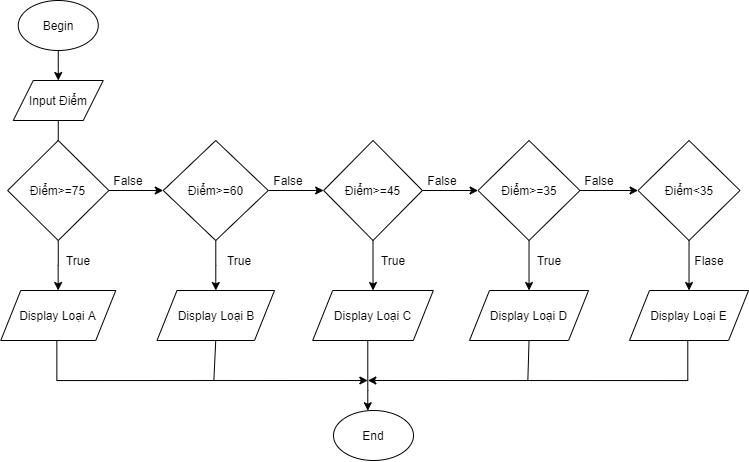

The diagram above was exported from draw.io. Its source (the exported page's mxGraphModel, read from the mxfile embedded in the PNG):
<mxGraphModel dx="847" dy="599" grid="1" gridSize="10" guides="1" tooltips="1" connect="1" arrows="1" fold="1" page="1" pageScale="1" pageWidth="827" pageHeight="1169" math="0" shadow="0">
  <root>
    <mxCell id="0" />
    <mxCell id="1" parent="0" />
    <mxCell id="F5IZKDOEUOWARdVStnKG-128" value="End&lt;br&gt;" style="ellipse;whiteSpace=wrap;html=1;fontSize=12;" vertex="1" parent="1">
      <mxGeometry x="374" y="420" width="80" height="50" as="geometry" />
    </mxCell>
    <mxCell id="F5IZKDOEUOWARdVStnKG-129" value="Begin" style="ellipse;whiteSpace=wrap;html=1;fontSize=12;" vertex="1" parent="1">
      <mxGeometry x="58.75" y="10" width="80" height="50" as="geometry" />
    </mxCell>
    <mxCell id="F5IZKDOEUOWARdVStnKG-130" value="" style="edgeStyle=orthogonalEdgeStyle;rounded=0;orthogonalLoop=1;jettySize=auto;html=1;fontSize=12;" edge="1" parent="1" source="F5IZKDOEUOWARdVStnKG-131" target="F5IZKDOEUOWARdVStnKG-134">
      <mxGeometry relative="1" as="geometry" />
    </mxCell>
    <mxCell id="F5IZKDOEUOWARdVStnKG-131" value="Input Điểm" style="shape=parallelogram;perimeter=parallelogramPerimeter;whiteSpace=wrap;html=1;fixedSize=1;fontSize=12;" vertex="1" parent="1">
      <mxGeometry x="53.75" y="90" width="90" height="40" as="geometry" />
    </mxCell>
    <mxCell id="F5IZKDOEUOWARdVStnKG-132" value="" style="edgeStyle=orthogonalEdgeStyle;rounded=0;orthogonalLoop=1;jettySize=auto;html=1;fontSize=12;" edge="1" parent="1" source="F5IZKDOEUOWARdVStnKG-134" target="F5IZKDOEUOWARdVStnKG-136">
      <mxGeometry relative="1" as="geometry" />
    </mxCell>
    <mxCell id="F5IZKDOEUOWARdVStnKG-133" value="" style="edgeStyle=orthogonalEdgeStyle;rounded=0;orthogonalLoop=1;jettySize=auto;html=1;fontSize=12;" edge="1" parent="1" source="F5IZKDOEUOWARdVStnKG-134" target="F5IZKDOEUOWARdVStnKG-140">
      <mxGeometry relative="1" as="geometry" />
    </mxCell>
    <mxCell id="F5IZKDOEUOWARdVStnKG-134" value="Điểm&amp;gt;=75" style="rhombus;whiteSpace=wrap;html=1;" vertex="1" parent="1">
      <mxGeometry x="48.13" y="150" width="101.25" height="100" as="geometry" />
    </mxCell>
    <mxCell id="F5IZKDOEUOWARdVStnKG-135" value="" style="edgeStyle=orthogonalEdgeStyle;rounded=0;orthogonalLoop=1;jettySize=auto;html=1;fontSize=12;" edge="1" parent="1" source="F5IZKDOEUOWARdVStnKG-136">
      <mxGeometry relative="1" as="geometry">
        <mxPoint x="408.35" y="390" as="targetPoint" />
        <Array as="points">
          <mxPoint x="97.35" y="390" />
        </Array>
      </mxGeometry>
    </mxCell>
    <mxCell id="F5IZKDOEUOWARdVStnKG-136" value="Display Loại A" style="shape=parallelogram;perimeter=parallelogramPerimeter;whiteSpace=wrap;html=1;fixedSize=1;" vertex="1" parent="1">
      <mxGeometry x="41.25" y="300" width="115" height="50" as="geometry" />
    </mxCell>
    <mxCell id="F5IZKDOEUOWARdVStnKG-137" value="" style="endArrow=classic;html=1;fontSize=12;exitX=0.5;exitY=1;exitDx=0;exitDy=0;" edge="1" parent="1" source="F5IZKDOEUOWARdVStnKG-129">
      <mxGeometry width="50" height="50" relative="1" as="geometry">
        <mxPoint x="73.75" y="250" as="sourcePoint" />
        <mxPoint x="98.75" y="90" as="targetPoint" />
      </mxGeometry>
    </mxCell>
    <mxCell id="F5IZKDOEUOWARdVStnKG-138" value="" style="edgeStyle=orthogonalEdgeStyle;rounded=0;orthogonalLoop=1;jettySize=auto;html=1;fontSize=12;" edge="1" parent="1" source="F5IZKDOEUOWARdVStnKG-140" target="F5IZKDOEUOWARdVStnKG-141">
      <mxGeometry relative="1" as="geometry" />
    </mxCell>
    <mxCell id="F5IZKDOEUOWARdVStnKG-139" value="" style="edgeStyle=orthogonalEdgeStyle;rounded=0;orthogonalLoop=1;jettySize=auto;html=1;fontSize=12;" edge="1" parent="1" source="F5IZKDOEUOWARdVStnKG-140" target="F5IZKDOEUOWARdVStnKG-144">
      <mxGeometry relative="1" as="geometry" />
    </mxCell>
    <mxCell id="F5IZKDOEUOWARdVStnKG-140" value="Điểm&amp;gt;=60" style="rhombus;whiteSpace=wrap;html=1;" vertex="1" parent="1">
      <mxGeometry x="203.75" y="150" width="105" height="100" as="geometry" />
    </mxCell>
    <mxCell id="F5IZKDOEUOWARdVStnKG-141" value="Display Loại B" style="shape=parallelogram;perimeter=parallelogramPerimeter;whiteSpace=wrap;html=1;fixedSize=1;" vertex="1" parent="1">
      <mxGeometry x="197.5" y="300" width="117.5" height="50" as="geometry" />
    </mxCell>
    <mxCell id="F5IZKDOEUOWARdVStnKG-142" value="" style="edgeStyle=orthogonalEdgeStyle;rounded=0;orthogonalLoop=1;jettySize=auto;html=1;fontSize=12;" edge="1" parent="1" source="F5IZKDOEUOWARdVStnKG-144" target="F5IZKDOEUOWARdVStnKG-146">
      <mxGeometry relative="1" as="geometry" />
    </mxCell>
    <mxCell id="F5IZKDOEUOWARdVStnKG-143" value="" style="edgeStyle=orthogonalEdgeStyle;rounded=0;orthogonalLoop=1;jettySize=auto;html=1;fontSize=12;" edge="1" parent="1" source="F5IZKDOEUOWARdVStnKG-144" target="F5IZKDOEUOWARdVStnKG-149">
      <mxGeometry relative="1" as="geometry" />
    </mxCell>
    <mxCell id="F5IZKDOEUOWARdVStnKG-144" value="&lt;span&gt;Điểm&amp;gt;=45&lt;/span&gt;" style="rhombus;whiteSpace=wrap;html=1;" vertex="1" parent="1">
      <mxGeometry x="364.13" y="150" width="98.75" height="100" as="geometry" />
    </mxCell>
    <mxCell id="F5IZKDOEUOWARdVStnKG-145" value="" style="edgeStyle=orthogonalEdgeStyle;rounded=0;orthogonalLoop=1;jettySize=auto;html=1;fontSize=12;" edge="1" parent="1" source="F5IZKDOEUOWARdVStnKG-146" target="F5IZKDOEUOWARdVStnKG-128">
      <mxGeometry relative="1" as="geometry">
        <Array as="points">
          <mxPoint x="408.35" y="400" />
          <mxPoint x="408.35" y="400" />
        </Array>
      </mxGeometry>
    </mxCell>
    <mxCell id="F5IZKDOEUOWARdVStnKG-146" value="Display Loại C&lt;br&gt;" style="shape=parallelogram;perimeter=parallelogramPerimeter;whiteSpace=wrap;html=1;fixedSize=1;" vertex="1" parent="1">
      <mxGeometry x="353.19" y="300" width="120.63" height="50" as="geometry" />
    </mxCell>
    <mxCell id="F5IZKDOEUOWARdVStnKG-147" value="" style="edgeStyle=orthogonalEdgeStyle;rounded=0;orthogonalLoop=1;jettySize=auto;html=1;fontSize=12;" edge="1" parent="1" source="F5IZKDOEUOWARdVStnKG-149" target="F5IZKDOEUOWARdVStnKG-150">
      <mxGeometry relative="1" as="geometry" />
    </mxCell>
    <mxCell id="F5IZKDOEUOWARdVStnKG-148" value="" style="edgeStyle=orthogonalEdgeStyle;rounded=0;orthogonalLoop=1;jettySize=auto;html=1;fontSize=12;" edge="1" parent="1" source="F5IZKDOEUOWARdVStnKG-149" target="F5IZKDOEUOWARdVStnKG-152">
      <mxGeometry relative="1" as="geometry" />
    </mxCell>
    <mxCell id="F5IZKDOEUOWARdVStnKG-149" value="&lt;span&gt;Điểm&amp;gt;=35&lt;/span&gt;" style="rhombus;whiteSpace=wrap;html=1;" vertex="1" parent="1">
      <mxGeometry x="518.59" y="150" width="101.88" height="100" as="geometry" />
    </mxCell>
    <mxCell id="F5IZKDOEUOWARdVStnKG-150" value="Display Loại D" style="shape=parallelogram;perimeter=parallelogramPerimeter;whiteSpace=wrap;html=1;fixedSize=1;" vertex="1" parent="1">
      <mxGeometry x="510.00000000000006" y="300" width="119.06" height="50" as="geometry" />
    </mxCell>
    <mxCell id="F5IZKDOEUOWARdVStnKG-151" value="" style="edgeStyle=orthogonalEdgeStyle;rounded=0;orthogonalLoop=1;jettySize=auto;html=1;fontSize=12;" edge="1" parent="1" source="F5IZKDOEUOWARdVStnKG-152" target="F5IZKDOEUOWARdVStnKG-154">
      <mxGeometry relative="1" as="geometry" />
    </mxCell>
    <mxCell id="F5IZKDOEUOWARdVStnKG-152" value="&lt;span&gt;Điểm&amp;lt;35&lt;/span&gt;" style="rhombus;whiteSpace=wrap;html=1;" vertex="1" parent="1">
      <mxGeometry x="678.5899999999999" y="150" width="101.88" height="100" as="geometry" />
    </mxCell>
    <mxCell id="F5IZKDOEUOWARdVStnKG-153" value="" style="edgeStyle=orthogonalEdgeStyle;rounded=0;orthogonalLoop=1;jettySize=auto;html=1;fontSize=12;" edge="1" parent="1" source="F5IZKDOEUOWARdVStnKG-154">
      <mxGeometry relative="1" as="geometry">
        <mxPoint x="408.35" y="390" as="targetPoint" />
        <Array as="points">
          <mxPoint x="728.35" y="390" />
        </Array>
      </mxGeometry>
    </mxCell>
    <mxCell id="F5IZKDOEUOWARdVStnKG-154" value="Display Loại E" style="shape=parallelogram;perimeter=parallelogramPerimeter;whiteSpace=wrap;html=1;fixedSize=1;" vertex="1" parent="1">
      <mxGeometry x="670.0000000000001" y="300" width="119.06" height="50" as="geometry" />
    </mxCell>
    <mxCell id="F5IZKDOEUOWARdVStnKG-155" value="" style="endArrow=none;html=1;fontSize=12;exitX=0.5;exitY=1;exitDx=0;exitDy=0;" edge="1" parent="1" source="F5IZKDOEUOWARdVStnKG-141">
      <mxGeometry width="50" height="50" relative="1" as="geometry">
        <mxPoint x="388.35" y="330" as="sourcePoint" />
        <mxPoint x="254.35" y="390" as="targetPoint" />
      </mxGeometry>
    </mxCell>
    <mxCell id="F5IZKDOEUOWARdVStnKG-156" value="" style="endArrow=none;html=1;fontSize=12;entryX=0.5;entryY=1;entryDx=0;entryDy=0;" edge="1" parent="1" target="F5IZKDOEUOWARdVStnKG-150">
      <mxGeometry width="50" height="50" relative="1" as="geometry">
        <mxPoint x="568.35" y="390" as="sourcePoint" />
        <mxPoint x="438.35" y="280" as="targetPoint" />
      </mxGeometry>
    </mxCell>
    <mxCell id="F5IZKDOEUOWARdVStnKG-157" value="False" style="text;html=1;strokeColor=none;fillColor=none;align=center;verticalAlign=middle;whiteSpace=wrap;rounded=0;" vertex="1" parent="1">
      <mxGeometry x="149.38" y="180" width="40" height="20" as="geometry" />
    </mxCell>
    <mxCell id="F5IZKDOEUOWARdVStnKG-158" value="False" style="text;html=1;strokeColor=none;fillColor=none;align=center;verticalAlign=middle;whiteSpace=wrap;rounded=0;" vertex="1" parent="1">
      <mxGeometry x="308.75" y="180" width="40" height="20" as="geometry" />
    </mxCell>
    <mxCell id="F5IZKDOEUOWARdVStnKG-159" value="False" style="text;html=1;strokeColor=none;fillColor=none;align=center;verticalAlign=middle;whiteSpace=wrap;rounded=0;" vertex="1" parent="1">
      <mxGeometry x="462.88" y="180" width="40" height="20" as="geometry" />
    </mxCell>
    <mxCell id="F5IZKDOEUOWARdVStnKG-160" value="False" style="text;html=1;strokeColor=none;fillColor=none;align=center;verticalAlign=middle;whiteSpace=wrap;rounded=0;" vertex="1" parent="1">
      <mxGeometry x="620.47" y="180" width="40" height="20" as="geometry" />
    </mxCell>
    <mxCell id="F5IZKDOEUOWARdVStnKG-161" value="True" style="text;html=1;strokeColor=none;fillColor=none;align=center;verticalAlign=middle;whiteSpace=wrap;rounded=0;" vertex="1" parent="1">
      <mxGeometry x="98.75" y="260" width="40" height="20" as="geometry" />
    </mxCell>
    <mxCell id="F5IZKDOEUOWARdVStnKG-163" value="True" style="text;html=1;strokeColor=none;fillColor=none;align=center;verticalAlign=middle;whiteSpace=wrap;rounded=0;" vertex="1" parent="1">
      <mxGeometry x="260" y="260" width="40" height="20" as="geometry" />
    </mxCell>
    <mxCell id="F5IZKDOEUOWARdVStnKG-164" value="True" style="text;html=1;strokeColor=none;fillColor=none;align=center;verticalAlign=middle;whiteSpace=wrap;rounded=0;" vertex="1" parent="1">
      <mxGeometry x="414" y="260" width="40" height="20" as="geometry" />
    </mxCell>
    <mxCell id="F5IZKDOEUOWARdVStnKG-165" value="True" style="text;html=1;strokeColor=none;fillColor=none;align=center;verticalAlign=middle;whiteSpace=wrap;rounded=0;" vertex="1" parent="1">
      <mxGeometry x="570" y="260" width="40" height="20" as="geometry" />
    </mxCell>
    <mxCell id="F5IZKDOEUOWARdVStnKG-166" value="Flase" style="text;html=1;strokeColor=none;fillColor=none;align=center;verticalAlign=middle;whiteSpace=wrap;rounded=0;" vertex="1" parent="1">
      <mxGeometry x="730" y="260" width="40" height="20" as="geometry" />
    </mxCell>
  </root>
</mxGraphModel>